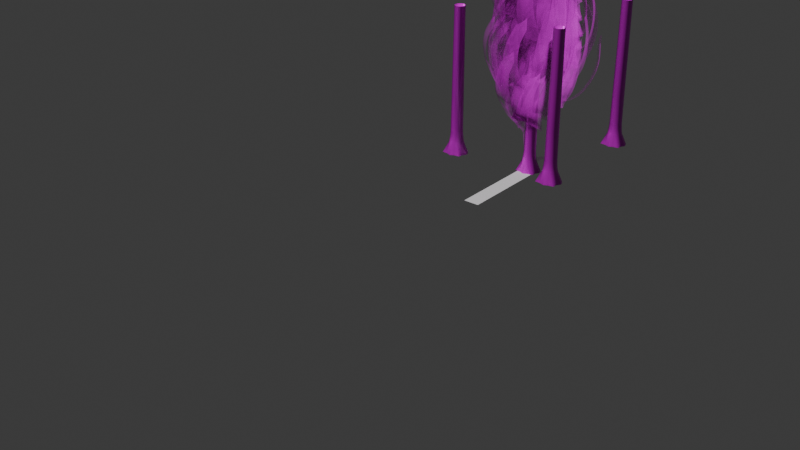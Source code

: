 # Source: tree.blend  (saved by Blender 5.0.119; exported with 4.5.12 LTS)
import bpy
from mathutils import Matrix  # noqa: F401  (used for matrix-valued properties, if any)

bpy.ops.wm.read_factory_settings(use_empty=True)
scene = bpy.context.scene
scene.name = 'Scene'

# ---- collections
col_collection = bpy.data.collections.new('Collection'); scene.collection.children.link(col_collection)
col_folige = bpy.data.collections.new('folige'); col_collection.children.link(col_folige)
col_folige_base = bpy.data.collections.new('folige_base'); col_folige.children.link(col_folige_base)
col_flower = bpy.data.collections.new('flower'); col_folige.children.link(col_flower)
col_trees = bpy.data.collections.new('trees'); col_folige.children.link(col_trees)
col_branch = bpy.data.collections.new('branch'); col_folige.children.link(col_branch)
col_treego = bpy.data.collections.new('treego'); col_folige.children.link(col_treego)
col_grass = bpy.data.collections.new('grass'); col_folige.children.link(col_grass)
col_baked = bpy.data.collections.new('baked'); col_grass.children.link(col_baked)

# ---- images (referenced by path relative to the original .blend; pixels are not part of the script)
import os
ASSET_DIR = os.environ.get("B2B_ASSET_DIR", "")  # directory of the original .blend (textures are referenced by path, not embedded)
HERE = os.path.dirname(os.path.abspath(__file__))  # packed textures are extracted next to this script under _unpacked/

def load_image(name, relpath, width, height, colorspace="sRGB"):
    """Load a texture the original file referenced (path relative to the .blend, or extracted next to this script)."""
    p = next((c for c in (os.path.join(HERE, relpath), os.path.join(ASSET_DIR, relpath)) if relpath and os.path.exists(c)), "")
    if p:
        img = bpy.data.images.load(p, check_existing=True)
        img.name = name
    else:  # same state as the original file: an image datablock whose file is absent (Cycles renders it pink)
        img = bpy.data.images.new(name, width, height)
        img.source = "FILE"
        img.filepath = "//" + (relpath or name)
    img.colorspace_settings.name = colorspace
    return img
img_defaultmaterial_basecolor_png_006 = load_image('DefaultMaterial_BaseColor.png.006', 'textures/DefaultMaterial_BaseColor.png', 1024, 1024, 'sRGB')
img_defaultmaterial_metallic_png_006 = load_image('DefaultMaterial_Metallic.png.006', 'textures/DefaultMaterial_Metallic.png', 1024, 1024, 'Non-Color')
img_defaultmaterial_roughness_png_006 = load_image('DefaultMaterial_Roughness.png.006', 'textures/DefaultMaterial_Roughness.png', 1024, 1024, 'Non-Color')
img_defaultmaterial_normal_png_006 = load_image('DefaultMaterial_Normal.png.006', 'textures/DefaultMaterial_Normal.png', 1024, 1024, 'Non-Color')
img_defaultmaterial_alpha_png_006 = load_image('DefaultMaterial_Alpha.png.006', 'textures/DefaultMaterial_Alpha.png', 1024, 1024, 'Non-Color')
img_branchwood_basecolor_png_001 = load_image('branchwood_basecolor.png.001', 'textures/branchwood_basecolor.png', 1024, 1024, 'sRGB')
img_branchwood_metallic_png_001 = load_image('branchwood_metallic.png.001', 'textures/branchwood_metallic.png', 1024, 1024, 'Non-Color')
img_branchwood_roughness_png_001 = load_image('branchwood_roughness.png.001', 'textures/branchwood_roughness.png', 1024, 1024, 'Non-Color')
img_branchwood_normal_png_001 = load_image('branchwood_normal.png.001', 'textures/branchwood_normal.png', 1024, 1024, 'Non-Color')
img_branchwood_ambientocclusion_png = load_image('branchwood_ambientocclusion.png', 'textures/branchwood_ambientocclusion.png', 1024, 1024, 'Non-Color')

# ---- materials (node trees are filled in below, after node groups)
mat_folige = bpy.data.materials.new('folige')
mat_wood = bpy.data.materials.new('wood')

# ---- node groups
ng_geometry_nodes = bpy.data.node_groups.new('Geometry Nodes', 'GeometryNodeTree')
_s = ng_geometry_nodes.interface.new_socket(name='Geometry', in_out='OUTPUT', socket_type='NodeSocketGeometry')
_s = ng_geometry_nodes.interface.new_socket(name='Geometry', in_out='INPUT', socket_type='NodeSocketGeometry')
_s = ng_geometry_nodes.interface.new_socket(name='foligesize', in_out='INPUT', socket_type='NodeSocketFloat')
_s.default_value = 1.0
_s.description = 'Scale of the instances'
_s = ng_geometry_nodes.interface.new_socket(name='screw', in_out='INPUT', socket_type='NodeSocketFloat')
_s.min_value = 0.0
_s.max_value = 1.0
_s = ng_geometry_nodes.interface.new_socket(name='Density', in_out='INPUT', socket_type='NodeSocketFloat')
_s.default_value = 20.0
_s.min_value = 0.0
_s = ng_geometry_nodes.interface.new_socket(name='branchtall', in_out='INPUT', socket_type='NodeSocketFloat')
_s.default_value = 1.0
_s.min_value = -1e+04
_s.max_value = 1e+04
ng_geometry_nodes.is_modifier = True
# nodes of 'Geometry Nodes' reference scene objects; filled in after objects exist

# ---- material node trees
mat_folige.use_nodes = True; mat_folige.node_tree.nodes.clear()
_N = mat_folige.node_tree.nodes; _L = mat_folige.node_tree.links
n0 = _N.new('ShaderNodeBsdfPrincipled'); n0.name = 'Principled BSDF'; n0.location = (-184, 100)
n1 = _N.new('ShaderNodeOutputMaterial'); n1.name = 'Material Output'; n1.location = (216, 100)
n2 = _N.new('ShaderNodeTexImage'); n2.name = 'Image Texture.001'; n2.location = (84, -36)
n2.label = 'Base Color'
n2.image = img_defaultmaterial_basecolor_png_006
n3 = _N.new('ShaderNodeTexImage'); n3.name = 'Image Texture.002'; n3.location = (84, -316)
n3.label = 'Metallic'
n3.image = img_defaultmaterial_metallic_png_006
n4 = _N.new('ShaderNodeTexImage'); n4.name = 'Image Texture.003'; n4.location = (84, -596)
n4.label = 'Roughness'
n4.image = img_defaultmaterial_roughness_png_006
n5 = _N.new('ShaderNodeTexImage'); n5.name = 'Image Texture.004'; n5.location = (101, -1286)
n5.label = 'Normal'
n5.image = img_defaultmaterial_normal_png_006
n6 = _N.new('ShaderNodeNormalMap'); n6.name = 'Normal Map'; n6.location = (-575, -892)
n7 = _N.new('ShaderNodeTexImage'); n7.name = 'Image Texture.006'; n7.location = (79, -906)
n7.label = 'Alpha'
n7.image = img_defaultmaterial_alpha_png_006
n8 = _N.new('ShaderNodeMapping'); n8.name = 'Mapping'; n8.location = (229, -36)
n9 = _N.new('NodeReroute'); n9.name = 'Reroute'; n9.location = (34, -928)
n9.width = 14
n9.socket_idname = 'NodeSocketVector'
n10 = _N.new('ShaderNodeTexCoord'); n10.name = 'Texture Coordinate'; n10.location = (29, -36)
n11 = _N.new('NodeFrame'); n11.name = 'Frame'; n11.location = (-1790, 133)
n11.label = 'Mapping'
n11.width = 398
n12 = _N.new('NodeFrame'); n12.name = 'Frame.001'; n12.location = (-1144, 333)
n12.label = 'Textures'
n12.width = 370
n13 = _N.new('ShaderNodeValToRGB'); n13.name = 'Color Ramp'; n13.location = (-693, -91)
while len(n13.color_ramp.elements) > 1: n13.color_ramp.elements.remove(n13.color_ramp.elements[-1])
n13.color_ramp.elements[0].position = 0.0; n13.color_ramp.elements[0].color = (0.6861, 0.6861, 0.6861, 1.0)
_e = n13.color_ramp.elements.new(1.0); _e.color = (1.0, 1.0, 1.0, 1.0)
n2.parent = n12
n3.parent = n12
n4.parent = n12
n5.parent = n12
n7.parent = n12
n8.parent = n11
n9.parent = n12
n10.parent = n11
_L.new(n0.outputs[0], n1.inputs[0])
_L.new(n2.outputs[0], n0.inputs[0])
_L.new(n3.outputs[0], n0.inputs[1])
_L.new(n13.outputs[0], n0.inputs[2])
_L.new(n5.outputs[0], n6.inputs[1])
_L.new(n6.outputs[0], n0.inputs[5])
_L.new(n7.outputs[0], n0.inputs[4])
_L.new(n9.outputs[0], n2.inputs[0])
_L.new(n9.outputs[0], n3.inputs[0])
_L.new(n9.outputs[0], n4.inputs[0])
_L.new(n9.outputs[0], n7.inputs[0])
_L.new(n9.outputs[0], n5.inputs[0])
_L.new(n8.outputs[0], n9.inputs[0])
_L.new(n10.outputs[2], n8.inputs[0])
_L.new(n4.outputs[0], n13.inputs[0])
n1.is_active_output = True
mat_wood.use_nodes = True; mat_wood.node_tree.nodes.clear()
_N = mat_wood.node_tree.nodes; _L = mat_wood.node_tree.links
n0 = _N.new('ShaderNodeBsdfPrincipled'); n0.name = 'Principled BSDF'; n0.location = (-200, 100)
n1 = _N.new('ShaderNodeOutputMaterial'); n1.name = 'Material Output'; n1.location = (200, 100)
n2 = _N.new('ShaderNodeTexImage'); n2.name = 'Image Texture.001'; n2.location = (84, -430)
n2.label = 'Base Color'
n2.image = img_branchwood_basecolor_png_001
n3 = _N.new('ShaderNodeTexImage'); n3.name = 'Image Texture.002'; n3.location = (84, -710)
n3.label = 'Metallic'
n3.image = img_branchwood_metallic_png_001
n4 = _N.new('ShaderNodeTexImage'); n4.name = 'Image Texture.003'; n4.location = (84, -990)
n4.label = 'Roughness'
n4.image = img_branchwood_roughness_png_001
n5 = _N.new('ShaderNodeTexImage'); n5.name = 'Image Texture.004'; n5.location = (84, -1550)
n5.label = 'Normal'
n5.image = img_branchwood_normal_png_001
n6 = _N.new('ShaderNodeNormalMap'); n6.name = 'Normal Map'; n6.location = (-450, -820)
n7 = _N.new('ShaderNodeMapping'); n7.name = 'Mapping'; n7.location = (229, -36)
n8 = _N.new('NodeReroute'); n8.name = 'Reroute'; n8.location = (34, -1066)
n8.width = 14
n8.socket_idname = 'NodeSocketVector'
n9 = _N.new('ShaderNodeTexCoord'); n9.name = 'Texture Coordinate'; n9.location = (29, -36)
n10 = _N.new('NodeFrame'); n10.name = 'Frame'; n10.location = (-1479, 136)
n10.label = 'Mapping'
n10.width = 398
n11 = _N.new('NodeFrame'); n11.name = 'Frame.001'; n11.location = (-834, 730)
n11.label = 'Textures'
n11.width = 357
n12 = _N.new('ShaderNodeTexImage'); n12.name = 'Image Texture.005'; n12.location = (88, -36)
n12.label = 'Metallic'
n12.image = img_branchwood_ambientocclusion_png
n13 = _N.new('ShaderNodeMix'); n13.name = 'Mix'; n13.location = (-387, 596)
n13.data_type = 'RGBA'
n13.blend_type = 'MULTIPLY'
n2.parent = n11
n3.parent = n11
n4.parent = n11
n5.parent = n11
n7.parent = n10
n8.parent = n11
n9.parent = n10
n12.parent = n11
_L.new(n0.outputs[0], n1.inputs[0])
_L.new(n3.outputs[0], n0.inputs[1])
_L.new(n4.outputs[0], n0.inputs[2])
_L.new(n5.outputs[0], n6.inputs[1])
_L.new(n6.outputs[0], n0.inputs[5])
_L.new(n8.outputs[0], n2.inputs[0])
_L.new(n8.outputs[0], n3.inputs[0])
_L.new(n8.outputs[0], n4.inputs[0])
_L.new(n8.outputs[0], n5.inputs[0])
_L.new(n7.outputs[0], n8.inputs[0])
_L.new(n9.outputs[2], n7.inputs[0])
_L.new(n2.outputs[0], n13.inputs[6])
_L.new(n12.outputs[0], n13.inputs[7])
_L.new(n13.outputs[2], n0.inputs[0])
n1.is_active_output = True

# ---- world
world_world = bpy.data.worlds.new('World'); scene.world = world_world
world_world.use_nodes = True; world_world.node_tree.nodes.clear()
_N = world_world.node_tree.nodes; _L = world_world.node_tree.links
n0 = _N.new('ShaderNodeOutputWorld'); n0.name = 'World Output'; n0.location = (200, 100)
n1 = _N.new('ShaderNodeBackground'); n1.name = 'Background'; n1.location = (-200, 100)
n1.inputs[0].default_value = (0.05088, 0.05088, 0.05088, 1.0)
_L.new(n1.outputs[0], n0.inputs[0])
n0.is_active_output = True
world_world.color = (0.05088, 0.05088, 0.05088)
world_world.sun_shadow_jitter_overblur = 0.0

# ---- meshes
me_plane_093 = bpy.data.meshes.new('Plane.093')
me_plane_093.from_pydata([(-0.1438, 3.324e-09, -0.07604), (-0.1438, -5.121e-08, 1.172), (0.1003, 3.324e-09, -0.07604), (0.1757, -5.243e-08, 1.199), (0.1688, -4.038e-08, 0.9237), (0.1876, -3.344e-08, 0.765), (0.145, -1.342e-08, 0.3069), (-0.1438, -3.919e-08, 0.8965), (-0.1438, -3.245e-08, 0.7423), (-0.1438, -1.326e-08, 0.3034), (-0.1438, -7.734e-09, 0.1769), (-0.1438, -2.205e-09, 0.05045), (0.1301, -7.836e-09, 0.1793), (0.1152, -2.256e-09, 0.05162), (0.1734, -2.677e-08, 0.6123), (0.1592, -2.009e-08, 0.4596), (-0.1438, -2.605e-08, 0.596), (-0.1438, -1.966e-08, 0.4497), (0.1722, -4.64e-08, 1.062), (-0.1438, -4.52e-08, 1.034), (-0.1438, 1.731e-11, -0.000396), (0.1092, -1.315e-11, 0.0003007), (-0.005054, 3.324e-09, -0.07604), (0.03777, -5.19e-08, 1.187), (0.03383, -3.986e-08, 0.912), (0.04453, -3.301e-08, 0.7552), (0.0203, -1.335e-08, 0.3054), (0.003398, -2.234e-09, 0.05111), (0.01185, -7.792e-09, 0.1783), (0.02838, -1.99e-08, 0.4553), (0.03646, -2.646e-08, 0.6053), (0.0358, -4.588e-08, 1.05), (1.798e-08, 1.934e-15, -4.425e-08)], [], [(28, 26, 9, 10), (31, 18, 3, 23), (25, 5, 4, 24), (30, 14, 5, 25), (32, 27, 11, 20), (27, 28, 10, 11), (26, 6, 15, 29), (29, 15, 14, 30), (24, 4, 18, 31), (22, 32, 20, 0), (2, 21, 32, 22), (7, 24, 31, 19), (17, 29, 30, 16), (9, 26, 29, 17), (13, 12, 28, 27), (21, 13, 27, 32), (16, 30, 25, 8), (8, 25, 24, 7), (19, 31, 23, 1), (12, 6, 26, 28)])
me_plane_093.polygons.foreach_set('use_smooth', [True] * 20)
_uv = me_plane_093.uv_layers.new(name='UVMap')
_uv.uv.foreach_set('vector', [0.8287, 0.1048, 0.7431, 0.1105, 0.7444, 0.0, 0.8296, 0.0, 0.2419, 0.121, 0.2339, 0.2128, 0.1411, 0.2152, 0.1491, 0.1223, 0.4402, 0.1268, 0.4336, 0.2232, 0.3267, 0.2105, 0.3346, 0.1196, 0.5411, 0.1214, 0.5364, 0.2136, 0.4336, 0.2232, 0.4402, 0.1268, 0.9488, 0.09684, 0.9144, 0.09913, 0.9148, 0.0, 0.9491, 0.0, 0.9144, 0.09913, 0.8287, 0.1048, 0.8296, 0.0, 0.9148, 0.0, 0.7431, 0.1105, 0.7421, 0.1945, 0.6392, 0.204, 0.6421, 0.116, 0.6421, 0.116, 0.6392, 0.204, 0.5364, 0.2136, 0.5411, 0.1214, 0.3346, 0.1196, 0.3267, 0.2105, 0.2339, 0.2128, 0.2419, 0.121, 1.0, 0.09344, 0.9488, 0.09684, 0.9491, 0.0, 1.0, 0.0, 1.0, 0.1644, 0.9486, 0.1704, 0.9488, 0.09684, 1.0, 0.09344, 0.345, 0.0, 0.3346, 0.1196, 0.2419, 0.121, 0.2524, 0.0, 0.6459, 0.0, 0.6421, 0.116, 0.5411, 0.1214, 0.5474, 0.0, 0.7444, 0.0, 0.7431, 0.1105, 0.6421, 0.116, 0.6459, 0.0, 0.914, 0.1744, 0.8281, 0.1845, 0.8287, 0.1048, 0.9144, 0.09913, 0.9486, 0.1704, 0.914, 0.1744, 0.9144, 0.09913, 0.9488, 0.09684, 0.5474, 0.0, 0.5411, 0.1214, 0.4402, 0.1268, 0.4489, 0.0, 0.4489, 0.0, 0.4402, 0.1268, 0.3346, 0.1196, 0.345, 0.0, 0.2524, 0.0, 0.2419, 0.121, 0.1491, 0.1223, 0.1598, 0.0, 0.8281, 0.1845, 0.7421, 0.1945, 0.7431, 0.1105, 0.8287, 0.1048])
me_plane_093.materials.append(mat_folige)
me_plane_093.update()
me_plane_094 = bpy.data.meshes.new('Plane.094')
me_plane_094.from_pydata([(0.1184, -0.05934, 0.0461), (0.09152, 0.7257, -0.02909), (0.04582, 0.6159, 0.04814), (0.04386, 0.232, 0.1095), (-0.09135, -0.04562, -0.05504), (0.0911, 0.8415, -0.06989), (-0.01609, 0.7736, -0.02891), (-0.1027, 0.0399, -0.02751), (-0.0481, 0.7136, 0.01371), (-0.08405, 0.636, 0.05972), (-0.1469, 0.2657, 0.09618), (0.105, 0.024, 0.05345), (-0.1395, 0.1921, 0.06507), (-0.1218, 0.1166, 0.01818), (0.06299, 0.1624, 0.09462), (0.08517, 0.09344, 0.07279), (0.03369, 0.5394, 0.07828), (0.02714, 0.4582, 0.09852), (0.02645, 0.3782, 0.1104), (0.03205, 0.3032, 0.1144), (-0.1064, 0.5625, 0.0861), (-0.1228, 0.4842, 0.1022), (-0.1352, 0.4071, 0.1097), (-0.1441, 0.3349, 0.1089), (0.1118, -0.007967, 0.04806), (-0.09649, 0.006763, -0.04212), (0.005904, -0.05198, -0.008139), (0.04421, 0.8047, -0.03853), (0.02789, 0.7207, 0.01078), (-0.01759, 0.6284, 0.06874), (-0.05882, 0.2513, 0.1084), (-0.00654, 0.03268, 0.01073), (-0.02619, 0.1063, 0.04539), (-0.04616, 0.1791, 0.0826), (-0.06184, 0.3216, 0.1195), (-0.05829, 0.3952, 0.1197), (-0.04997, 0.4738, 0.1118), (-0.03679, 0.5535, 0.09536), (0.0, 0.0, 0.0), (0.04945, 0.02811, 0.03099), (0.02981, 0.09948, 0.05732), (0.008641, 0.1704, 0.08652), (-0.01512, 0.3122, 0.1154), (-0.01619, 0.3866, 0.114), (-0.01161, 0.4659, 0.1046), (-0.001583, 0.5464, 0.08672), (0.05605, -0.004159, 0.02322), (0.06225, -0.05575, 0.01857), (0.07031, 0.8228, -0.05235), (0.06008, 0.7231, -0.009561), (0.01431, 0.6222, 0.05886), (-0.007517, 0.2413, 0.107), (-0.04279, -0.04873, -0.03126), (0.01622, 0.7892, -0.03153), (-0.00586, 0.7178, 0.01946), (-0.04838, 0.6329, 0.06988), (-0.103, 0.2593, 0.1064), (-0.05485, 0.03654, -0.007232), (-0.0744, 0.1119, 0.03401), (-0.09324, 0.1863, 0.07716), (-0.1025, 0.329, 0.1188), (-0.09568, 0.4019, 0.1197), (-0.08483, 0.4797, 0.1123), (-0.06959, 0.5587, 0.09623), (-0.04841, 0.003547, -0.0203), (0.06839, 0.673, 0.01135), (-0.06696, 0.6763, 0.03816), (0.00437, 0.6764, 0.04155), (0.03671, 0.6747, 0.02656), (-0.02805, 0.677, 0.04629), (0.08979, 0.7822, -0.05496), (-0.03182, 0.7437, -0.00779), (0.03691, 0.7625, -0.01412), (0.06554, 0.7723, -0.0326), (0.0058, 0.7535, -0.006233)], [], [(46, 39, 11, 24), (57, 7, 13, 58), (74, 71, 6, 53), (69, 66, 8, 54), (63, 20, 9, 55), (59, 12, 10, 56), (58, 13, 12, 59), (56, 10, 23, 60), (60, 23, 22, 61), (61, 22, 21, 62), (62, 21, 20, 63), (47, 46, 24, 0), (52, 64, 38, 26), (44, 36, 37, 45), (43, 35, 36, 44), (42, 34, 35, 43), (51, 30, 34, 42), (40, 32, 33, 41), (41, 33, 30, 51), (45, 37, 29, 50), (68, 67, 28, 49), (73, 72, 27, 48), (39, 31, 32, 40), (64, 57, 31, 38), (11, 39, 40, 15), (70, 73, 48, 5), (65, 68, 49, 1), (16, 45, 50, 2), (14, 41, 51, 3), (15, 40, 41, 14), (3, 51, 42, 19), (19, 42, 43, 18), (18, 43, 44, 17), (17, 44, 45, 16), (26, 38, 46, 47), (38, 31, 39, 46), (25, 7, 57, 64), (4, 25, 64, 52), (36, 62, 63, 37), (35, 61, 62, 36), (34, 60, 61, 35), (30, 56, 60, 34), (32, 58, 59, 33), (33, 59, 56, 30), (37, 63, 55, 29), (67, 69, 54, 28), (72, 74, 53, 27), (31, 57, 58, 32), (29, 55, 69, 67), (2, 50, 68, 65), (50, 29, 67, 68), (55, 9, 66, 69), (28, 54, 74, 72), (1, 49, 73, 70), (49, 28, 72, 73), (54, 8, 71, 74)])
me_plane_094.polygons.foreach_set('use_smooth', [True] * 56)
_uv = me_plane_094.uv_layers.new(name='UVMap')
_uv.uv.foreach_set('vector', [0.9559, 0.2198, 0.9279, 0.2225, 0.9276, 0.1729, 0.9557, 0.1696, 0.9285, 0.3151, 0.9288, 0.3581, 0.8645, 0.3611, 0.8648, 0.3191, 0.3178, 0.3539, 0.3309, 0.386, 0.3, 0.3875, 0.282, 0.3635, 0.3942, 0.3444, 0.3984, 0.3829, 0.3618, 0.3846, 0.3537, 0.3442, 0.4952, 0.341, 0.4952, 0.3783, 0.4351, 0.3812, 0.4347, 0.3445, 0.801, 0.3231, 0.8001, 0.3641, 0.7358, 0.3671, 0.7373, 0.3271, 0.8648, 0.3191, 0.8645, 0.3611, 0.8001, 0.3641, 0.801, 0.3231, 0.7373, 0.3271, 0.7358, 0.3671, 0.6757, 0.3699, 0.6768, 0.3306, 0.6768, 0.3306, 0.6757, 0.3699, 0.6155, 0.3727, 0.6163, 0.3341, 0.6163, 0.3341, 0.6155, 0.3727, 0.5554, 0.3755, 0.5558, 0.3376, 0.5558, 0.3376, 0.5554, 0.3755, 0.4952, 0.3783, 0.4952, 0.341, 1.0, 0.2155, 0.9559, 0.2198, 0.9557, 0.1696, 1.0, 0.1644, 1.0, 0.3106, 0.9562, 0.3134, 0.9561, 0.27, 1.0, 0.2665, 0.5565, 0.2556, 0.5561, 0.2996, 0.4953, 0.3037, 0.4953, 0.2606, 0.6178, 0.2507, 0.617, 0.2954, 0.5561, 0.2996, 0.5565, 0.2556, 0.6791, 0.2457, 0.6779, 0.2912, 0.617, 0.2954, 0.6178, 0.2507, 0.7404, 0.2408, 0.7387, 0.2871, 0.6779, 0.2912, 0.6791, 0.2457, 0.8654, 0.2286, 0.8651, 0.2772, 0.8019, 0.2821, 0.8029, 0.2347, 0.8029, 0.2347, 0.8019, 0.2821, 0.7387, 0.2871, 0.7404, 0.2408, 0.4953, 0.2606, 0.4953, 0.3037, 0.4344, 0.3079, 0.434, 0.2656, 0.385, 0.2614, 0.39, 0.3059, 0.3455, 0.3039, 0.3361, 0.2572, 0.2897, 0.2845, 0.3048, 0.3217, 0.2641, 0.3395, 0.2433, 0.3117, 0.9279, 0.2225, 0.9282, 0.2722, 0.8651, 0.2772, 0.8654, 0.2286, 0.9562, 0.3134, 0.9285, 0.3151, 0.9282, 0.2722, 0.9561, 0.27, 0.9276, 0.1729, 0.9279, 0.2225, 0.8654, 0.2286, 0.8658, 0.1801, 0.2746, 0.2472, 0.2897, 0.2845, 0.2433, 0.3117, 0.2225, 0.284, 0.3801, 0.2168, 0.385, 0.2614, 0.3361, 0.2572, 0.3267, 0.2105, 0.4953, 0.2174, 0.4953, 0.2606, 0.434, 0.2656, 0.4336, 0.2232, 0.8039, 0.1873, 0.8029, 0.2347, 0.7404, 0.2408, 0.7421, 0.1945, 0.8658, 0.1801, 0.8654, 0.2286, 0.8029, 0.2347, 0.8039, 0.1873, 0.7421, 0.1945, 0.7404, 0.2408, 0.6791, 0.2457, 0.6804, 0.2002, 0.6804, 0.2002, 0.6791, 0.2457, 0.6178, 0.2507, 0.6187, 0.206, 0.6187, 0.206, 0.6178, 0.2507, 0.5565, 0.2556, 0.557, 0.2117, 0.557, 0.2117, 0.5565, 0.2556, 0.4953, 0.2606, 0.4953, 0.2174, 1.0, 0.2665, 0.9561, 0.27, 0.9559, 0.2198, 1.0, 0.2155, 0.9561, 0.27, 0.9282, 0.2722, 0.9279, 0.2225, 0.9559, 0.2198, 0.9564, 0.3568, 0.9288, 0.3581, 0.9285, 0.3151, 0.9562, 0.3134, 1.0, 0.3548, 0.9564, 0.3568, 0.9562, 0.3134, 1.0, 0.3106, 0.5561, 0.2996, 0.5558, 0.3376, 0.4952, 0.341, 0.4953, 0.3037, 0.617, 0.2954, 0.6163, 0.3341, 0.5558, 0.3376, 0.5561, 0.2996, 0.6779, 0.2912, 0.6768, 0.3306, 0.6163, 0.3341, 0.617, 0.2954, 0.7387, 0.2871, 0.7373, 0.3271, 0.6768, 0.3306, 0.6779, 0.2912, 0.8651, 0.2772, 0.8648, 0.3191, 0.801, 0.3231, 0.8019, 0.2821, 0.8019, 0.2821, 0.801, 0.3231, 0.7373, 0.3271, 0.7387, 0.2871, 0.4953, 0.3037, 0.4952, 0.341, 0.4347, 0.3445, 0.4344, 0.3079, 0.39, 0.3059, 0.3942, 0.3444, 0.3537, 0.3442, 0.3455, 0.3039, 0.3048, 0.3217, 0.3178, 0.3539, 0.282, 0.3635, 0.2641, 0.3395, 0.9282, 0.2722, 0.9285, 0.3151, 0.8648, 0.3191, 0.8651, 0.2772, 0.4344, 0.3079, 0.4347, 0.3445, 0.3942, 0.3444, 0.39, 0.3059, 0.4336, 0.2232, 0.434, 0.2656, 0.385, 0.2614, 0.3801, 0.2168, 0.434, 0.2656, 0.4344, 0.3079, 0.39, 0.3059, 0.385, 0.2614, 0.4347, 0.3445, 0.4351, 0.3812, 0.3984, 0.3829, 0.3942, 0.3444, 0.3455, 0.3039, 0.3537, 0.3442, 0.3178, 0.3539, 0.3048, 0.3217, 0.3267, 0.2105, 0.3361, 0.2572, 0.2897, 0.2845, 0.2746, 0.2472, 0.3361, 0.2572, 0.3455, 0.3039, 0.3048, 0.3217, 0.2897, 0.2845, 0.3537, 0.3442, 0.3618, 0.3846, 0.3309, 0.386, 0.3178, 0.3539])
me_plane_094.materials.append(mat_folige)
me_plane_094.update()
me_plane_042 = bpy.data.meshes.new('Plane.042')
me_plane_042.from_pydata([(-0.1305, 0.0, -0.05428), (-0.07351, -2.98e-08, 0.7777), (-0.05783, -2.98e-08, 0.6457), (-0.09332, -1.49e-08, 0.2644), (0.1047, 0.0, -0.05428), (0.01726, -2.98e-08, 0.9065), (0.1452, -2.98e-08, 0.8107), (0.1089, 0.0, 0.03372), (0.1416, -2.98e-08, 0.7344), (0.1374, -2.98e-08, 0.6438), (0.12, -1.49e-08, 0.2722), (-0.12, 0.0, 0.03516), (0.1163, -1.49e-08, 0.1927), (0.1126, -1.49e-08, 0.1132), (-0.1022, -1.49e-08, 0.188), (-0.1111, -1.49e-08, 0.1116), (-0.06493, -2.98e-08, 0.5694), (-0.07203, -1.49e-08, 0.4932), (-0.07912, -1.49e-08, 0.4169), (-0.08622, -1.49e-08, 0.3407), (0.1339, -2.98e-08, 0.5695), (0.1304, -1.49e-08, 0.4951), (0.1269, -1.49e-08, 0.4208), (0.1235, -1.49e-08, 0.3465), (-0.1241, 0.0, 0.0004737), (0.1073, 0.0, -0.0004095), (-0.004309, 0.0, -0.05428), (0.08587, -2.98e-08, 0.8551), (0.04187, -2.98e-08, 0.7545), (0.04686, -2.98e-08, 0.6447), (0.02109, -1.49e-08, 0.2686), (0.00273, 0.0, 0.03439), (0.008851, -1.49e-08, 0.1125), (0.01497, -1.49e-08, 0.1905), (0.02625, -1.49e-08, 0.3438), (0.0314, -1.49e-08, 0.419), (0.03656, -1.49e-08, 0.4942), (0.04171, -2.98e-08, 0.5694), (0.0, 0.0, 0.0), (-0.05865, 0.0, 0.03477), (-0.05114, -1.49e-08, 0.112), (-0.04362, -1.49e-08, 0.1893), (-0.02999, -1.49e-08, 0.3422), (-0.02386, -1.49e-08, 0.418), (-0.01774, -1.49e-08, 0.4937), (-0.01161, -2.98e-08, 0.5694), (-0.06204, 0.0, 0.0002368), (-0.06738, 0.0, -0.05428), (0.05157, -2.98e-08, 0.8808), (-0.01582, -2.98e-08, 0.7661), (-0.005484, -2.98e-08, 0.6452), (-0.03611, -1.49e-08, 0.2665), (0.05021, 0.0, -0.05428), (0.1155, -2.98e-08, 0.8329), (0.09173, -2.98e-08, 0.7444), (0.09212, -2.98e-08, 0.6442), (0.07055, -1.49e-08, 0.2704), (0.05579, 0.0, 0.03405), (0.06071, -1.49e-08, 0.1128), (0.06563, -1.49e-08, 0.1916), (0.07486, -1.49e-08, 0.3451), (0.07917, -1.49e-08, 0.4199), (0.08349, -1.49e-08, 0.4947), (0.0878, -2.98e-08, 0.5695), (0.05363, 0.0, -0.0002047), (-0.06567, -2.98e-08, 0.7117), (0.1395, -2.98e-08, 0.6891), (0.04436, -2.98e-08, 0.6996), (-0.01065, -2.98e-08, 0.7056), (0.09193, -2.98e-08, 0.6943), (-0.02812, -2.98e-08, 0.8421), (0.1434, -2.98e-08, 0.7725), (0.06387, -2.98e-08, 0.8048), (0.01787, -2.98e-08, 0.8234), (0.1036, -2.98e-08, 0.7887)], [], [(46, 39, 11, 24), (57, 7, 13, 58), (74, 71, 6, 53), (69, 66, 8, 54), (63, 20, 9, 55), (59, 12, 10, 56), (58, 13, 12, 59), (56, 10, 23, 60), (60, 23, 22, 61), (61, 22, 21, 62), (62, 21, 20, 63), (47, 46, 24, 0), (52, 64, 38, 26), (44, 36, 37, 45), (43, 35, 36, 44), (42, 34, 35, 43), (51, 30, 34, 42), (40, 32, 33, 41), (41, 33, 30, 51), (45, 37, 29, 50), (68, 67, 28, 49), (73, 72, 27, 48), (39, 31, 32, 40), (64, 57, 31, 38), (11, 39, 40, 15), (70, 73, 48, 5), (65, 68, 49, 1), (16, 45, 50, 2), (14, 41, 51, 3), (15, 40, 41, 14), (3, 51, 42, 19), (19, 42, 43, 18), (18, 43, 44, 17), (17, 44, 45, 16), (26, 38, 46, 47), (38, 31, 39, 46), (25, 7, 57, 64), (4, 25, 64, 52), (36, 62, 63, 37), (35, 61, 62, 36), (34, 60, 61, 35), (30, 56, 60, 34), (32, 58, 59, 33), (33, 59, 56, 30), (37, 63, 55, 29), (67, 69, 54, 28), (72, 74, 53, 27), (31, 57, 58, 32), (29, 55, 69, 67), (2, 50, 68, 65), (50, 29, 67, 68), (55, 9, 66, 69), (28, 54, 74, 72), (1, 49, 73, 70), (49, 28, 72, 73), (54, 8, 71, 74)])
me_plane_042.polygons.foreach_set('use_smooth', [True] * 56)
_uv = me_plane_042.uv_layers.new(name='UVMap')
_uv.uv.foreach_set('vector', [0.9559, 0.2198, 0.9279, 0.2225, 0.9276, 0.1729, 0.9557, 0.1696, 0.9285, 0.3151, 0.9288, 0.3581, 0.8645, 0.3611, 0.8648, 0.3191, 0.3178, 0.3539, 0.3309, 0.386, 0.3, 0.3875, 0.282, 0.3635, 0.3942, 0.3444, 0.3984, 0.3829, 0.3618, 0.3846, 0.3537, 0.3442, 0.4952, 0.341, 0.4952, 0.3783, 0.4351, 0.3812, 0.4347, 0.3445, 0.801, 0.3231, 0.8001, 0.3641, 0.7358, 0.3671, 0.7373, 0.3271, 0.8648, 0.3191, 0.8645, 0.3611, 0.8001, 0.3641, 0.801, 0.3231, 0.7373, 0.3271, 0.7358, 0.3671, 0.6757, 0.3699, 0.6768, 0.3306, 0.6768, 0.3306, 0.6757, 0.3699, 0.6155, 0.3727, 0.6163, 0.3341, 0.6163, 0.3341, 0.6155, 0.3727, 0.5554, 0.3755, 0.5558, 0.3376, 0.5558, 0.3376, 0.5554, 0.3755, 0.4952, 0.3783, 0.4952, 0.341, 1.0, 0.2155, 0.9559, 0.2198, 0.9557, 0.1696, 1.0, 0.1644, 1.0, 0.3106, 0.9562, 0.3134, 0.9561, 0.27, 1.0, 0.2665, 0.5565, 0.2556, 0.5561, 0.2996, 0.4953, 0.3037, 0.4953, 0.2606, 0.6178, 0.2507, 0.617, 0.2954, 0.5561, 0.2996, 0.5565, 0.2556, 0.6791, 0.2457, 0.6779, 0.2912, 0.617, 0.2954, 0.6178, 0.2507, 0.7404, 0.2408, 0.7387, 0.2871, 0.6779, 0.2912, 0.6791, 0.2457, 0.8654, 0.2286, 0.8651, 0.2772, 0.8019, 0.2821, 0.8029, 0.2347, 0.8029, 0.2347, 0.8019, 0.2821, 0.7387, 0.2871, 0.7404, 0.2408, 0.4953, 0.2606, 0.4953, 0.3037, 0.4344, 0.3079, 0.434, 0.2656, 0.385, 0.2614, 0.39, 0.3059, 0.3455, 0.3039, 0.3361, 0.2572, 0.2897, 0.2845, 0.3048, 0.3217, 0.2641, 0.3395, 0.2433, 0.3117, 0.9279, 0.2225, 0.9282, 0.2722, 0.8651, 0.2772, 0.8654, 0.2286, 0.9562, 0.3134, 0.9285, 0.3151, 0.9282, 0.2722, 0.9561, 0.27, 0.9276, 0.1729, 0.9279, 0.2225, 0.8654, 0.2286, 0.8658, 0.1801, 0.2746, 0.2472, 0.2897, 0.2845, 0.2433, 0.3117, 0.2225, 0.284, 0.3801, 0.2168, 0.385, 0.2614, 0.3361, 0.2572, 0.3267, 0.2105, 0.4953, 0.2174, 0.4953, 0.2606, 0.434, 0.2656, 0.4336, 0.2232, 0.8039, 0.1873, 0.8029, 0.2347, 0.7404, 0.2408, 0.7421, 0.1945, 0.8658, 0.1801, 0.8654, 0.2286, 0.8029, 0.2347, 0.8039, 0.1873, 0.7421, 0.1945, 0.7404, 0.2408, 0.6791, 0.2457, 0.6804, 0.2002, 0.6804, 0.2002, 0.6791, 0.2457, 0.6178, 0.2507, 0.6187, 0.206, 0.6187, 0.206, 0.6178, 0.2507, 0.5565, 0.2556, 0.557, 0.2117, 0.557, 0.2117, 0.5565, 0.2556, 0.4953, 0.2606, 0.4953, 0.2174, 1.0, 0.2665, 0.9561, 0.27, 0.9559, 0.2198, 1.0, 0.2155, 0.9561, 0.27, 0.9282, 0.2722, 0.9279, 0.2225, 0.9559, 0.2198, 0.9564, 0.3568, 0.9288, 0.3581, 0.9285, 0.3151, 0.9562, 0.3134, 1.0, 0.3548, 0.9564, 0.3568, 0.9562, 0.3134, 1.0, 0.3106, 0.5561, 0.2996, 0.5558, 0.3376, 0.4952, 0.341, 0.4953, 0.3037, 0.617, 0.2954, 0.6163, 0.3341, 0.5558, 0.3376, 0.5561, 0.2996, 0.6779, 0.2912, 0.6768, 0.3306, 0.6163, 0.3341, 0.617, 0.2954, 0.7387, 0.2871, 0.7373, 0.3271, 0.6768, 0.3306, 0.6779, 0.2912, 0.8651, 0.2772, 0.8648, 0.3191, 0.801, 0.3231, 0.8019, 0.2821, 0.8019, 0.2821, 0.801, 0.3231, 0.7373, 0.3271, 0.7387, 0.2871, 0.4953, 0.3037, 0.4952, 0.341, 0.4347, 0.3445, 0.4344, 0.3079, 0.39, 0.3059, 0.3942, 0.3444, 0.3537, 0.3442, 0.3455, 0.3039, 0.3048, 0.3217, 0.3178, 0.3539, 0.282, 0.3635, 0.2641, 0.3395, 0.9282, 0.2722, 0.9285, 0.3151, 0.8648, 0.3191, 0.8651, 0.2772, 0.4344, 0.3079, 0.4347, 0.3445, 0.3942, 0.3444, 0.39, 0.3059, 0.4336, 0.2232, 0.434, 0.2656, 0.385, 0.2614, 0.3801, 0.2168, 0.434, 0.2656, 0.4344, 0.3079, 0.39, 0.3059, 0.385, 0.2614, 0.4347, 0.3445, 0.4351, 0.3812, 0.3984, 0.3829, 0.3942, 0.3444, 0.3455, 0.3039, 0.3537, 0.3442, 0.3178, 0.3539, 0.3048, 0.3217, 0.3267, 0.2105, 0.3361, 0.2572, 0.2897, 0.2845, 0.2746, 0.2472, 0.3361, 0.2572, 0.3455, 0.3039, 0.3048, 0.3217, 0.2897, 0.2845, 0.3537, 0.3442, 0.3618, 0.3846, 0.3309, 0.386, 0.3178, 0.3539])
me_plane_042.materials.append(mat_folige)
me_plane_042.update()
me_plane_043 = bpy.data.meshes.new('Plane.043')
me_plane_043.from_pydata([(-0.1615, -2.0, 0.0), (0.1615, -2.0, 0.0), (-0.1615, 5.96e-08, 0.0), (0.1615, 5.96e-08, 0.0)], [], [(0, 1, 3, 2)])
_uv = me_plane_043.uv_layers.new(name='UVMap')
_uv.uv.foreach_set('vector', [0.0, 0.0, 1.0, 0.0, 1.0, 1.0, 0.0, 1.0])
me_plane_043.update()
me_cylinder_003 = bpy.data.meshes.new('Cylinder.003')
me_cylinder_003.from_pydata([(0.005235, 0.2462, 0.0), (1.63e-09, 0.1094, 3.031), (0.07667, 0.1912, 0.0), (0.04187, 0.1011, 3.031), (0.1462, 0.1408, 0.0), (0.07736, 0.07736, 3.031), (0.2332, 0.08211, 0.0), (0.1011, 0.04187, 3.031), (0.25, 0.006552, 0.0), (0.1094, 1.223e-09, 3.031), (0.1967, -0.07765, 0.0), (0.1011, -0.04187, 3.031), (0.1936, -0.1645, 0.0), (0.07736, -0.07736, 3.031), (0.0762, -0.1868, 0.0), (0.04187, -0.1011, 3.031), (0.003048, -0.226, 0.0), (1.63e-09, -0.1094, 3.031), (-0.08512, -0.1891, 0.0), (-0.04187, -0.1011, 3.031), (-0.2115, -0.1773, 0.0), (-0.07736, -0.07736, 3.031), (-0.2403, -0.08531, 0.0), (-0.1011, -0.04187, 3.031), (-0.2125, -0.001215, 0.0), (-0.1094, 1.223e-09, 3.031), (-0.2124, 0.07794, 0.0), (-0.1011, 0.04187, 3.031), (-0.144, 0.1386, 0.0), (-0.07736, 0.07736, 3.031), (-0.07551, 0.1854, 0.0), (-0.04187, 0.1011, 3.031), (0.0005559, 0.121, 1.065), (0.04576, 0.1114, 1.065), (0.08441, 0.08522, 1.065), (0.1106, 0.04637, 1.065), (0.1201, 0.0003712, 1.065), (0.1114, -0.04638, 1.065), (0.08553, -0.08645, 1.065), (0.04641, -0.1133, 1.065), (-0.0001469, -0.1228, 1.065), (-0.04699, -0.1134, 1.065), (-0.08642, -0.08695, 1.065), (-0.1121, -0.0474, 1.065), (-0.1202, -0.0007508, 1.064), (-0.1101, 0.046, 1.064), (-0.08349, 0.08585, 1.064), (-0.0447, 0.1122, 1.064), (0.05036, 0.1074, 0.4569), (0.08982, 0.08247, 0.4562), (0.1163, 0.04768, 0.4549), (0.1256, 0.007626, 0.4532), (0.1157, -0.03304, 0.4514), (0.08771, -0.07009, 0.4498), (0.04609, -0.09976, 0.4493), (-0.00258, -0.1158, 0.4503), (-0.05072, -0.1126, 0.452), (-0.09089, -0.08948, 0.4538), (-0.1168, -0.0503, 0.4551), (-0.1242, -0.00212, 0.4558), (-0.1125, 0.04599, 0.4562), (-0.08399, 0.08563, 0.4565), (-0.0433, 0.1106, 0.4568), (0.00372, 0.1178, 0.457), (0.07737, 0.19, 0.03199), (0.1461, 0.1426, 0.03199), (0.2288, 0.08234, 0.03199), (0.2457, 0.005636, 0.03199), (0.192, -0.07679, 0.03199), (0.1709, -0.1552, 0.03199), (0.07707, -0.1873, 0.03199), (0.002155, -0.2207, 0.03199), (-0.08133, -0.1882, 0.03199), (-0.193, -0.1687, 0.03199), (-0.2259, -0.08306, 0.03199), (-0.2081, -0.0007595, 0.03199), (-0.2067, 0.07806, 0.03199), (-0.1439, 0.141, 0.03199), (-0.07683, 0.1863, 0.03199), (0.003864, 0.2365, 0.03199), (-0.0008019, 0.1483, 0.2306), (0.05577, 0.1366, 0.2349), (0.1026, 0.1029, 0.243), (0.1339, 0.05538, 0.2441), (0.1448, -4.814e-05, 0.2438), (0.1335, -0.05552, 0.2432), (0.1018, -0.1033, 0.2427), (0.05458, -0.1361, 0.2426), (-0.0007951, -0.1481, 0.243), (-0.06096, -0.1374, 0.2296), (-0.1128, -0.1043, 0.2148), (-0.1384, -0.05431, 0.2291), (-0.147, 0.001499, 0.235), (-0.1367, 0.05713, 0.2313), (-0.1033, 0.103, 0.2405), (-0.05665, 0.1365, 0.2328), (-2.833e-05, 0.1316, 0.3502), (0.05032, 0.1218, 0.3501), (0.09288, 0.09445, 0.3496), (0.1211, 0.05409, 0.3487), (0.1307, 0.00638, 0.3473), (0.12, -0.04265, 0.3459), (0.09076, -0.08676, 0.3447), (0.04765, -0.1189, 0.3444), (-0.002578, -0.1324, 0.3452), (-0.05238, -0.1245, 0.3467), (-0.09441, -0.09662, 0.3482), (-0.1224, -0.05342, 0.3493), (-0.132, -0.001842, 0.3499), (-0.1218, 0.04972, 0.3501), (-0.09317, 0.09295, 0.3502), (-0.05042, 0.1216, 0.3503)], [], [(32, 1, 3, 33), (33, 3, 5, 34), (34, 5, 7, 35), (35, 7, 9, 36), (36, 9, 11, 37), (37, 11, 13, 38), (38, 13, 15, 39), (39, 15, 17, 40), (40, 17, 19, 41), (41, 19, 21, 42), (42, 21, 23, 43), (43, 23, 25, 44), (44, 25, 27, 45), (45, 27, 29, 46), (46, 29, 31, 47), (47, 31, 1, 32), (62, 47, 32, 63), (61, 46, 47, 62), (60, 45, 46, 61), (59, 44, 45, 60), (58, 43, 44, 59), (57, 42, 43, 58), (56, 41, 42, 57), (55, 40, 41, 56), (54, 39, 40, 55), (53, 38, 39, 54), (52, 37, 38, 53), (51, 36, 37, 52), (50, 35, 36, 51), (49, 34, 35, 50), (48, 33, 34, 49), (63, 32, 33, 48), (96, 63, 48, 97), (97, 48, 49, 98), (98, 49, 50, 99), (99, 50, 51, 100), (100, 51, 52, 101), (101, 52, 53, 102), (102, 53, 54, 103), (103, 54, 55, 104), (104, 55, 56, 105), (105, 56, 57, 106), (106, 57, 58, 107), (107, 58, 59, 108), (108, 59, 60, 109), (109, 60, 61, 110), (110, 61, 62, 111), (111, 62, 63, 96), (30, 78, 79, 0), (28, 77, 78, 30), (26, 76, 77, 28), (24, 75, 76, 26), (22, 74, 75, 24), (20, 73, 74, 22), (18, 72, 73, 20), (16, 71, 72, 18), (14, 70, 71, 16), (12, 69, 70, 14), (10, 68, 69, 12), (8, 67, 68, 10), (6, 66, 67, 8), (4, 65, 66, 6), (2, 64, 65, 4), (0, 79, 64, 2), (78, 95, 80, 79), (77, 94, 95, 78), (76, 93, 94, 77), (75, 92, 93, 76), (74, 91, 92, 75), (73, 90, 91, 74), (72, 89, 90, 73), (71, 88, 89, 72), (70, 87, 88, 71), (69, 86, 87, 70), (68, 85, 86, 69), (67, 84, 85, 68), (66, 83, 84, 67), (65, 82, 83, 66), (64, 81, 82, 65), (79, 80, 81, 64), (95, 111, 96, 80), (94, 110, 111, 95), (93, 109, 110, 94), (92, 108, 109, 93), (91, 107, 108, 92), (90, 106, 107, 91), (89, 105, 106, 90), (88, 104, 105, 89), (87, 103, 104, 88), (86, 102, 103, 87), (85, 101, 102, 86), (84, 100, 101, 85), (83, 99, 100, 84), (82, 98, 99, 83), (81, 97, 98, 82), (80, 96, 97, 81)])
me_cylinder_003.polygons.foreach_set('use_smooth', [True] * 96)
_uv = me_cylinder_003.uv_layers.new(name='UVMap')
_uv.uv.foreach_set('vector', [0.49, 0.07716, 0.49, 2.06, 0.4291, 2.06, 0.4291, 0.07716, 0.4291, 0.07716, 0.4291, 2.06, 0.3694, 2.06, 0.3694, 0.07716, 0.3694, 0.07716, 0.3694, 2.06, 0.305, 2.06, 0.305, 0.07716, 0.305, 0.07716, 0.305, 2.06, 0.2486, 2.06, 0.2486, 0.07716, 0.2486, 0.07716, 0.2486, 2.06, 0.1856, 2.06, 0.1856, 0.07716, 0.1856, 0.07716, 0.1856, 2.06, 0.1258, 2.06, 0.1258, 0.07716, 0.1258, 0.07716, 0.1258, 2.06, 0.05794, 2.06, 0.05794, 0.07716, 0.05794, 0.07716, 0.05794, 2.06, -0.00187, 2.06, -0.00187, 0.07716, 0.99, 0.07716, 0.99, 2.06, 0.9271, 2.06, 0.9271, 0.07716, 0.9271, 0.07716, 0.9271, 2.06, 0.8564, 2.06, 0.8564, 0.07716, 0.8564, 0.07716, 0.8564, 2.06, 0.7938, 2.06, 0.7938, 0.07716, 0.7938, 0.07716, 0.7938, 2.06, 0.7332, 2.06, 0.7332, 0.07716, 0.7332, 0.07716, 0.7332, 2.06, 0.6745, 2.06, 0.6745, 0.07716, 0.6745, 0.07716, 0.6745, 2.06, 0.6127, 2.06, 0.6127, 0.07716, 0.6127, 0.07716, 0.6127, 2.06, 0.5536, 2.06, 0.5536, 0.07716, 0.5536, 0.07716, 0.5536, 2.06, 0.49, 2.06, 0.49, 0.07716, 0.5536, -0.5385, 0.5536, 0.07716, 0.49, 0.07716, 0.49, -0.5385, 0.6127, -0.5385, 0.6127, 0.07716, 0.5536, 0.07716, 0.5536, -0.5385, 0.6745, -0.5385, 0.6745, 0.07716, 0.6127, 0.07716, 0.6127, -0.5385, 0.7332, -0.5385, 0.7332, 0.07716, 0.6745, 0.07716, 0.6745, -0.5385, 0.7938, -0.5385, 0.7938, 0.07716, 0.7332, 0.07716, 0.7332, -0.5385, 0.8564, -0.5385, 0.8564, 0.07716, 0.7938, 0.07716, 0.7938, -0.5385, 0.9271, -0.5385, 0.9271, 0.07716, 0.8564, 0.07716, 0.8564, -0.5385, 0.99, -0.5385, 0.99, 0.07716, 0.9271, 0.07716, 0.9271, -0.5385, 0.05794, -0.5385, 0.05794, 0.07716, -0.00187, 0.07716, -0.00187, -0.5385, 0.1258, -0.5385, 0.1258, 0.07716, 0.05794, 0.07716, 0.05794, -0.5385, 0.1856, -0.5385, 0.1856, 0.07716, 0.1258, 0.07716, 0.1258, -0.5385, 0.2486, -0.5385, 0.2486, 0.07716, 0.1856, 0.07716, 0.1856, -0.5385, 0.305, -0.5385, 0.305, 0.07716, 0.2486, 0.07716, 0.2486, -0.5385, 0.3694, -0.5385, 0.3694, 0.07716, 0.305, 0.07716, 0.305, -0.5385, 0.4291, -0.5385, 0.4291, 0.07716, 0.3694, 0.07716, 0.3694, -0.5385, 0.49, -0.5385, 0.49, 0.07716, 0.4291, 0.07716, 0.4291, -0.5385, 0.49, -0.6461, 0.49, -0.5385, 0.4291, -0.5385, 0.4291, -0.6461, 0.4291, -0.6461, 0.4291, -0.5385, 0.3694, -0.5385, 0.3694, -0.6461, 0.3694, -0.6461, 0.3694, -0.5385, 0.305, -0.5385, 0.305, -0.6461, 0.305, -0.6461, 0.305, -0.5385, 0.2486, -0.5385, 0.2486, -0.6461, 0.2486, -0.6461, 0.2486, -0.5385, 0.1856, -0.5385, 0.1856, -0.6461, 0.1856, -0.6461, 0.1856, -0.5385, 0.1258, -0.5385, 0.1258, -0.6461, 0.1258, -0.6461, 0.1258, -0.5385, 0.05794, -0.5385, 0.05794, -0.6461, 0.05794, -0.6461, 0.05794, -0.5385, -0.00187, -0.5385, -0.00187, -0.6461, 0.99, -0.6461, 0.99, -0.5385, 0.9271, -0.5385, 0.9271, -0.6461, 0.9271, -0.6461, 0.9271, -0.5385, 0.8564, -0.5385, 0.8564, -0.6461, 0.8564, -0.6461, 0.8564, -0.5385, 0.7938, -0.5385, 0.7938, -0.6461, 0.7938, -0.6461, 0.7938, -0.5385, 0.7332, -0.5385, 0.7332, -0.6461, 0.7332, -0.6461, 0.7332, -0.5385, 0.6745, -0.5385, 0.6745, -0.6461, 0.6745, -0.6461, 0.6745, -0.5385, 0.6127, -0.5385, 0.6127, -0.6461, 0.6127, -0.6461, 0.6127, -0.5385, 0.5536, -0.5385, 0.5536, -0.6461, 0.5536, -0.6461, 0.5536, -0.5385, 0.49, -0.5385, 0.49, -0.6461, 0.5536, -1.014, 0.5536, -0.98, 0.49, -0.98, 0.49, -1.014, 0.6127, -1.014, 0.6127, -0.98, 0.5536, -0.98, 0.5536, -1.014, 0.6745, -1.014, 0.6745, -0.98, 0.6127, -0.98, 0.6127, -1.014, 0.7332, -1.014, 0.7332, -0.98, 0.6745, -0.98, 0.6745, -1.014, 0.7938, -1.014, 0.7938, -0.98, 0.7332, -0.98, 0.7332, -1.014, 0.8564, -1.014, 0.8564, -0.98, 0.7938, -0.98, 0.7938, -1.014, 0.9271, -1.014, 0.9271, -0.98, 0.8564, -0.98, 0.8564, -1.014, 0.99, -1.014, 0.99, -0.98, 0.9271, -0.98, 0.9271, -1.014, 0.05794, -1.014, 0.05794, -0.98, -0.00187, -0.98, -0.00187, -1.014, 0.1258, -1.014, 0.1258, -0.98, 0.05794, -0.98, 0.05794, -1.014, 0.1856, -1.014, 0.1856, -0.98, 0.1258, -0.98, 0.1258, -1.014, 0.2486, -1.014, 0.2486, -0.98, 0.1856, -0.98, 0.1856, -1.014, 0.305, -1.014, 0.305, -0.98, 0.2486, -0.98, 0.2486, -1.014, 0.3694, -1.014, 0.3694, -0.98, 0.305, -0.98, 0.305, -1.014, 0.4291, -1.014, 0.4291, -0.98, 0.3694, -0.98, 0.3694, -1.014, 0.49, -1.014, 0.49, -0.98, 0.4291, -0.98, 0.4291, -1.014, 0.5536, -0.98, 0.5536, -0.7603, 0.49, -0.7603, 0.49, -0.98, 0.6127, -0.98, 0.6127, -0.7603, 0.5536, -0.7603, 0.5536, -0.98, 0.6745, -0.98, 0.6745, -0.7603, 0.6127, -0.7603, 0.6127, -0.98, 0.7332, -0.98, 0.7332, -0.7603, 0.6745, -0.7603, 0.6745, -0.98, 0.7938, -0.98, 0.7938, -0.7603, 0.7332, -0.7603, 0.7332, -0.98, 0.8564, -0.98, 0.8564, -0.7603, 0.7938, -0.7603, 0.7938, -0.98, 0.9271, -0.98, 0.9271, -0.7603, 0.8564, -0.7603, 0.8564, -0.98, 0.99, -0.98, 0.99, -0.7603, 0.9271, -0.7603, 0.9271, -0.98, 0.05794, -0.98, 0.05794, -0.7603, -0.00187, -0.7603, -0.00187, -0.98, 0.1258, -0.98, 0.1258, -0.7603, 0.05794, -0.7603, 0.05794, -0.98, 0.1856, -0.98, 0.1856, -0.7603, 0.1258, -0.7603, 0.1258, -0.98, 0.2486, -0.98, 0.2486, -0.7603, 0.1856, -0.7603, 0.1856, -0.98, 0.305, -0.98, 0.305, -0.7603, 0.2486, -0.7603, 0.2486, -0.98, 0.3694, -0.98, 0.3694, -0.7603, 0.305, -0.7603, 0.305, -0.98, 0.4291, -0.98, 0.4291, -0.7603, 0.3694, -0.7603, 0.3694, -0.98, 0.49, -0.98, 0.49, -0.7603, 0.4291, -0.7603, 0.4291, -0.98, 0.5536, -0.7603, 0.5536, -0.6461, 0.49, -0.6461, 0.49, -0.7603, 0.6127, -0.7603, 0.6127, -0.6461, 0.5536, -0.6461, 0.5536, -0.7603, 0.6745, -0.7603, 0.6745, -0.6461, 0.6127, -0.6461, 0.6127, -0.7603, 0.7332, -0.7603, 0.7332, -0.6461, 0.6745, -0.6461, 0.6745, -0.7603, 0.7938, -0.7603, 0.7938, -0.6461, 0.7332, -0.6461, 0.7332, -0.7603, 0.8564, -0.7603, 0.8564, -0.6461, 0.7938, -0.6461, 0.7938, -0.7603, 0.9271, -0.7603, 0.9271, -0.6461, 0.8564, -0.6461, 0.8564, -0.7603, 0.99, -0.7603, 0.99, -0.6461, 0.9271, -0.6461, 0.9271, -0.7603, 0.05794, -0.7603, 0.05794, -0.6461, -0.00187, -0.6461, -0.00187, -0.7603, 0.1258, -0.7603, 0.1258, -0.6461, 0.05794, -0.6461, 0.05794, -0.7603, 0.1856, -0.7603, 0.1856, -0.6461, 0.1258, -0.6461, 0.1258, -0.7603, 0.2486, -0.7603, 0.2486, -0.6461, 0.1856, -0.6461, 0.1856, -0.7603, 0.305, -0.7603, 0.305, -0.6461, 0.2486, -0.6461, 0.2486, -0.7603, 0.3694, -0.7603, 0.3694, -0.6461, 0.305, -0.6461, 0.305, -0.7603, 0.4291, -0.7603, 0.4291, -0.6461, 0.3694, -0.6461, 0.3694, -0.7603, 0.49, -0.7603, 0.49, -0.6461, 0.4291, -0.6461, 0.4291, -0.7603])
me_cylinder_003.materials.append(mat_wood)
me_cylinder_003.update()

# ---- curves / text
cu_nurbspath_005 = bpy.data.curves.new('NurbsPath.005', 'CURVE')
cu_nurbspath_005.dimensions = '3D'
_sp = cu_nurbspath_005.splines.new('NURBS'); _sp.points.add(4)
_sp.points.foreach_set('co', [-0.6716, -4.955, -1.806e-07, 1.0, -0.2279, -3.811, -1.369e-07, 1.0, -0.06938, -2.706, -9.317e-08, 1.0, -0.1613, -1.602, -2.647e-08, 1.0, -1.016, -0.8625, -5.748e-09, 1.0])
_sp.points.foreach_set('radius', [3.118, 3.118, 2.337, 1.0, 1.412])
_sp.order_u = 5
_sp.order_v = 0
_sp.use_endpoint_u = True
cu_nurbspath_005.use_path = True
cu_nurbspath_005.fill_mode = 'FULL'

# ---- objects
ob_plane_040 = bpy.data.objects.new('Plane.040', me_plane_093)
ob_plane_041 = bpy.data.objects.new('Plane.041', me_plane_094)
ob_plane_042 = bpy.data.objects.new('Plane.042', me_plane_042)
ob_plane_043 = bpy.data.objects.new('Plane.043', me_plane_043)
ob_cylinder = bpy.data.objects.new('Cylinder', me_cylinder_003)
ob_nurbspath = bpy.data.objects.new('NurbsPath', cu_nurbspath_005)
_N = ng_geometry_nodes.nodes; _L = ng_geometry_nodes.links
n0 = _N.new('NodeGroupInput'); n0.name = 'Group Input'; n0.location = (-1840, -64)
n1 = _N.new('NodeGroupOutput'); n1.name = 'Group Output'; n1.location = (4153, -537)
n2 = _N.new('GeometryNodeCurveToMesh'); n2.name = 'Curve to Mesh'; n2.location = (-1168, -55)
n3 = _N.new('GeometryNodeCurvePrimitiveCircle'); n3.name = 'Curve Circle'; n3.location = (-1679, 180)
n4 = _N.new('GeometryNodeDistributePointsOnFaces'); n4.name = 'Distribute Points on Faces'; n4.location = (-663, 168)
n4.inputs[4].default_value = 20.0
n5 = _N.new('GeometryNodeInstanceOnPoints'); n5.name = 'Instance on Points'; n5.location = (233, 177)
n6 = _N.new('GeometryNodeObjectInfo'); n6.name = 'Object Info'; n6.location = (-137, 402)
n6.inputs[0].default_value = ob_plane_043
n7 = _N.new('GeometryNodeRealizeInstances'); n7.name = 'Realize Instances'; n7.location = (-172, -367)
n8 = _N.new('NodeReroute'); n8.name = 'Reroute'; n8.location = (-339, -403)
n8.width = 14
n8.socket_idname = 'NodeSocketGeometry'
n9 = _N.new('FunctionNodeAlignRotationToVector'); n9.name = 'Align Rotation to Vector'; n9.location = (-247, 54)
n9.pivot_axis = 'X'
n10 = _N.new('GeometryNodeObjectInfo'); n10.name = 'Object Info.001'; n10.location = (-436, 402)
n10.inputs[0].default_value = ob_plane_041
n11 = _N.new('NodeGroupInput'); n11.name = 'Group Input.001'; n11.location = (-376, -175)
n12 = _N.new('ShaderNodeCombineXYZ'); n12.name = 'Combine XYZ'; n12.location = (-136, -169)
n13 = _N.new('GeometryNodeScaleInstances'); n13.name = 'Scale Instances'; n13.location = (489, 22)
n14 = _N.new('FunctionNodeRandomValue'); n14.name = 'Random Value'; n14.location = (253, -201)
n14.inputs[2].default_value = 0.2
n15 = _N.new('GeometryNodeInputID'); n15.name = 'ID'; n15.location = (103, -308)
n16 = _N.new('GeometryNodeRotateInstances'); n16.name = 'Rotate Instances'; n16.location = (1277, 48)
n17 = _N.new('NodeGroupInput'); n17.name = 'Group Input.002'; n17.location = (246, -535)
n18 = _N.new('ShaderNodeCombineXYZ'); n18.name = 'Combine XYZ.001'; n18.location = (890, -290)
n19 = _N.new('ShaderNodeMath'); n19.name = 'Math'; n19.location = (446, -539)
n19.operation = 'MULTIPLY'
n19.inputs[1].default_value = -1.0
n20 = _N.new('ShaderNodeMath'); n20.name = 'Math.001'; n20.location = (1097, -226)
n20.operation = 'MULTIPLY'
n21 = _N.new('FunctionNodeRandomValue'); n21.name = 'Random Value.001'; n21.location = (901, -463)
n22 = _N.new('GeometryNodeInputID'); n22.name = 'ID.001'; n22.location = (721, -616)
n23 = _N.new('GeometryNodeScaleElements'); n23.name = 'Scale Elements'; n23.location = (-993, -286)
n23.inputs[2].default_value = 0.5
n24 = _N.new('GeometryNodeJoinGeometry'); n24.name = 'Join Geometry'; n24.location = (-788, -271)
n25 = _N.new('GeometryNodeRotateInstances'); n25.name = 'Rotate Instances.001'; n25.location = (1713, 45)
n26 = _N.new('FunctionNodeRandomValue'); n26.name = 'Random Value.002'; n26.location = (1480, -320)
n26.inputs[2].default_value = -1.0
n26.inputs[3].default_value = 0.1
n27 = _N.new('GeometryNodeInputID'); n27.name = 'ID.002'; n27.location = (1301, -472)
n28 = _N.new('ShaderNodeCombineXYZ'); n28.name = 'Combine XYZ.002'; n28.location = (1743, -364)
n29 = _N.new('GeometryNodeObjectInfo'); n29.name = 'Object Info.002'; n29.location = (2472, -925)
n29.width = 100
n29.inputs[0].default_value = ob_cylinder
n30 = _N.new('GeometryNodeBoundBox'); n30.name = 'Bounding Box'; n30.location = (2237, -386)
n31 = _N.new('GeometryNodeRealizeInstances'); n31.name = 'Realize Instances.001'; n31.location = (2022, -255)
n32 = _N.new('GeometryNodeDeleteGeometry'); n32.name = 'Delete Geometry'; n32.location = (2438, -575)
n32.domain = 'FACE'
n33 = _N.new('GeometryNodeInputNormal'); n33.name = 'Normal'; n33.location = (1476, -640)
n34 = _N.new('ShaderNodeVectorMath'); n34.name = 'Vector Math'; n34.location = (1672, -647)
n34.operation = 'DOT_PRODUCT'
n34.inputs[1].default_value = (0.0, 0.0, -1.0)
n35 = _N.new('FunctionNodeCompare'); n35.name = 'Compare'; n35.location = (2111, -685)
n35.operation = 'LESS_THAN'
n35.inputs[1].default_value = 0.5
n36 = _N.new('GeometryNodeMeshToPoints'); n36.name = 'Mesh to Points'; n36.location = (2648, -682)
n37 = _N.new('GeometryNodeInstanceOnPoints'); n37.name = 'Instance on Points.001'; n37.location = (2881, -684)
n38 = _N.new('NodeGroupInput'); n38.name = 'Group Input.003'; n38.location = (2458, -1232)
n39 = _N.new('ShaderNodeCombineXYZ'); n39.name = 'Combine XYZ.003'; n39.location = (2972, -1064)
n40 = _N.new('GeometryNodeSetPosition'); n40.name = 'Set Position'; n40.location = (3269, -739)
n41 = _N.new('ShaderNodeMath'); n41.name = 'Math.002'; n41.location = (2736, -1175)
n41.operation = 'MULTIPLY'
n41.inputs[1].default_value = -1.0
n42 = _N.new('GeometryNodeJoinGeometry'); n42.name = 'Join Geometry.001'; n42.location = (3641, -560)
n43 = _N.new('GeometryNodeRealizeInstances'); n43.name = 'Realize Instances.002'; n43.location = (3880, -544)
n44 = _N.new('GeometryNodeViewer'); n44.name = 'Viewer'; n44.location = (4047, -442)
_L.new(n3.outputs[0], n2.inputs[0])
_L.new(n0.outputs[0], n2.inputs[1])
_L.new(n4.outputs[0], n5.inputs[0])
_L.new(n2.outputs[0], n8.inputs[0])
_L.new(n43.outputs[0], n1.inputs[0])
_L.new(n4.outputs[1], n9.inputs[2])
_L.new(n9.outputs[0], n5.inputs[5])
_L.new(n4.outputs[2], n9.inputs[0])
_L.new(n10.outputs[4], n5.inputs[2])
_L.new(n12.outputs[0], n5.inputs[6])
_L.new(n11.outputs[1], n12.inputs[0])
_L.new(n11.outputs[1], n12.inputs[1])
_L.new(n11.outputs[1], n12.inputs[2])
_L.new(n5.outputs[0], n13.inputs[0])
_L.new(n15.outputs[0], n14.inputs[7])
_L.new(n14.outputs[1], n13.inputs[2])
_L.new(n13.outputs[0], n16.inputs[0])
_L.new(n19.outputs[0], n18.inputs[2])
_L.new(n17.outputs[2], n19.inputs[0])
_L.new(n20.outputs[0], n16.inputs[2])
_L.new(n18.outputs[0], n20.inputs[0])
_L.new(n22.outputs[0], n21.inputs[7])
_L.new(n21.outputs[1], n20.inputs[1])
_L.new(n2.outputs[0], n23.inputs[0])
_L.new(n2.outputs[0], n24.inputs[0])
_L.new(n23.outputs[0], n24.inputs[0])
_L.new(n24.outputs[0], n7.inputs[0])
_L.new(n24.outputs[0], n4.inputs[0])
_L.new(n16.outputs[0], n25.inputs[0])
_L.new(n27.outputs[0], n26.inputs[7])
_L.new(n26.outputs[1], n28.inputs[0])
_L.new(n28.outputs[0], n25.inputs[2])
_L.new(n26.outputs[1], n28.inputs[1])
_L.new(n31.outputs[0], n30.inputs[0])
_L.new(n25.outputs[0], n31.inputs[0])
_L.new(n33.outputs[0], n34.inputs[0])
_L.new(n34.outputs[1], n35.inputs[0])
_L.new(n30.outputs[0], n32.inputs[0])
_L.new(n35.outputs[0], n32.inputs[1])
_L.new(n32.outputs[0], n36.inputs[0])
_L.new(n36.outputs[0], n37.inputs[0])
_L.new(n29.outputs[4], n37.inputs[2])
_L.new(n37.outputs[0], n40.inputs[0])
_L.new(n41.outputs[0], n39.inputs[2])
_L.new(n39.outputs[0], n40.inputs[3])
_L.new(n38.outputs[4], n41.inputs[0])
_L.new(n25.outputs[0], n42.inputs[0])
_L.new(n40.outputs[0], n42.inputs[0])
_L.new(n42.outputs[0], n43.inputs[0])
_L.new(n43.outputs[0], n44.inputs[0])
n1.is_active_output = True

# ---- transforms, parenting, visibility, modifiers, constraints
ob_plane_040.location = (0.0, 0.0, 0.0)
ob_plane_040.rotation_euler = (0.0, -0.0, 3.142)
_m = ob_plane_040.modifiers.new('Lattice', 'LATTICE')
ob_plane_041.location = (0.0, 0.0, 0.0)
ob_plane_042.location = (0.0, 0.0, 0.0)
ob_plane_042.rotation_euler = (0.0, -0.0, 3.142)
_m = ob_plane_042.modifiers.new('Lattice', 'LATTICE')
ob_plane_043.location = (0.0, 0.0, 0.0)
ob_cylinder.location = (0.0, 0.0, 0.0)
ob_nurbspath.location = (0.0, 0.0, 0.0)
_m = ob_nurbspath.modifiers.new('GeometryNodes', 'NODES')
_m.node_group = ng_geometry_nodes
_gi = [s.identifier for s in ng_geometry_nodes.interface.items_tree if s.item_type == 'SOCKET' and s.in_out == 'INPUT']
_m[_gi[1]] = 2.0  # foligesize
_m[_gi[4]] = 0.4  # branchtall

# ---- collection membership
col_trees.objects.link(ob_plane_040)
col_trees.objects.link(ob_plane_041)
col_trees.objects.link(ob_plane_042)
col_trees.objects.link(ob_plane_043)
col_branch.objects.link(ob_cylinder)
col_treego.objects.link(ob_nurbspath)

# ---- scene / render settings (as saved in the file)
scene.frame_start = 1; scene.frame_end = 250; scene.frame_set(1)
scene.render.engine = 'BLENDER_EEVEE_NEXT'
scene.render.bake_bias = 0.0
scene.render.bake_samples = 0
scene.cycles.sampling_pattern = 'TABULATED_SOBOL'
scene.eevee.use_volume_custom_range = False
bpy.context.view_layer.update()

# ---- added for rendering (the .blend has no active camera and no usable light): camera, sun
cam_auto = bpy.data.cameras.new('AutoCamera')
cam_auto.lens = 50.0
cam_auto.sensor_width = 36.0
cam_auto.clip_end = 1000.0
ob_auto_camera = bpy.data.objects.new('AutoCamera', cam_auto)
scene.collection.objects.link(ob_auto_camera)
ob_auto_camera.location = (11.3612, -17.7889, 9.44879)
ob_auto_camera.rotation_euler = (1.09748, -7.21219e-08, 0.694738)
scene.camera = ob_auto_camera
light_auto_sun = bpy.data.lights.new('AutoSun', 'SUN')
light_auto_sun.energy = 3.0
light_auto_sun.angle = 0.0523599
ob_auto_sun = bpy.data.objects.new('AutoSun', light_auto_sun)
scene.collection.objects.link(ob_auto_sun)
ob_auto_sun.rotation_euler = (0.872665, 0.174533, 0.523599)
bpy.context.view_layer.update()
